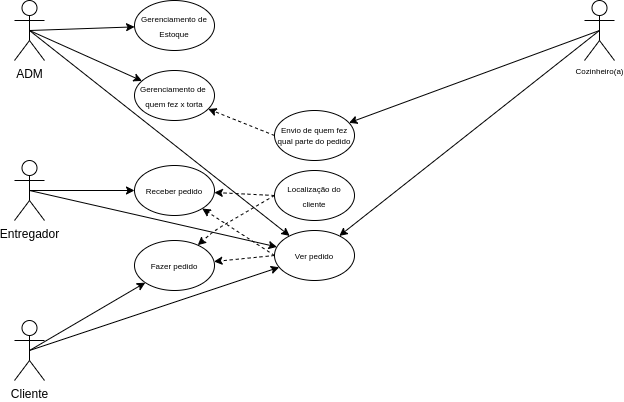

The diagram above was exported from draw.io. Its source (the exported page's mxGraphModel, read from the mxfile embedded in the PNG):
<mxGraphModel dx="813" dy="445" grid="1" gridSize="10" guides="1" tooltips="1" connect="1" arrows="1" fold="1" page="1" pageScale="1" pageWidth="827" pageHeight="1169" math="0" shadow="0">
  <root>
    <mxCell id="0" />
    <mxCell id="1" parent="0" />
    <mxCell id="kz1f5rwDreZAigJi7ZQ4-11" style="edgeStyle=none;orthogonalLoop=1;jettySize=auto;html=1;exitX=0.5;exitY=0.5;exitDx=0;exitDy=0;exitPerimeter=0;fontSize=8;" edge="1" parent="1" source="kz1f5rwDreZAigJi7ZQ4-1" target="kz1f5rwDreZAigJi7ZQ4-5">
      <mxGeometry relative="1" as="geometry" />
    </mxCell>
    <mxCell id="kz1f5rwDreZAigJi7ZQ4-12" style="edgeStyle=none;orthogonalLoop=1;jettySize=auto;html=1;exitX=0.5;exitY=0.5;exitDx=0;exitDy=0;exitPerimeter=0;fontSize=8;" edge="1" parent="1" source="kz1f5rwDreZAigJi7ZQ4-1" target="kz1f5rwDreZAigJi7ZQ4-6">
      <mxGeometry relative="1" as="geometry" />
    </mxCell>
    <mxCell id="kz1f5rwDreZAigJi7ZQ4-23" style="edgeStyle=none;orthogonalLoop=1;jettySize=auto;html=1;exitX=0.5;exitY=0.5;exitDx=0;exitDy=0;exitPerimeter=0;fontSize=8;" edge="1" parent="1" source="kz1f5rwDreZAigJi7ZQ4-1" target="kz1f5rwDreZAigJi7ZQ4-20">
      <mxGeometry relative="1" as="geometry" />
    </mxCell>
    <mxCell id="kz1f5rwDreZAigJi7ZQ4-1" value="ADM" style="shape=umlActor;verticalLabelPosition=bottom;verticalAlign=top;html=1;outlineConnect=0;" vertex="1" parent="1">
      <mxGeometry x="40" y="40" width="30" height="60" as="geometry" />
    </mxCell>
    <mxCell id="kz1f5rwDreZAigJi7ZQ4-10" style="edgeStyle=none;orthogonalLoop=1;jettySize=auto;html=1;exitX=0.5;exitY=0.5;exitDx=0;exitDy=0;exitPerimeter=0;fontSize=8;" edge="1" parent="1" source="kz1f5rwDreZAigJi7ZQ4-2" target="kz1f5rwDreZAigJi7ZQ4-7">
      <mxGeometry relative="1" as="geometry" />
    </mxCell>
    <mxCell id="kz1f5rwDreZAigJi7ZQ4-22" style="edgeStyle=none;orthogonalLoop=1;jettySize=auto;html=1;exitX=0.5;exitY=0.5;exitDx=0;exitDy=0;exitPerimeter=0;fontSize=8;" edge="1" parent="1" source="kz1f5rwDreZAigJi7ZQ4-2" target="kz1f5rwDreZAigJi7ZQ4-20">
      <mxGeometry relative="1" as="geometry" />
    </mxCell>
    <mxCell id="kz1f5rwDreZAigJi7ZQ4-2" value="Entregador" style="shape=umlActor;verticalLabelPosition=bottom;verticalAlign=top;html=1;outlineConnect=0;" vertex="1" parent="1">
      <mxGeometry x="40" y="200" width="30" height="60" as="geometry" />
    </mxCell>
    <mxCell id="kz1f5rwDreZAigJi7ZQ4-9" style="orthogonalLoop=1;jettySize=auto;html=1;exitX=0.5;exitY=0.5;exitDx=0;exitDy=0;exitPerimeter=0;fontSize=8;" edge="1" parent="1" source="kz1f5rwDreZAigJi7ZQ4-3" target="kz1f5rwDreZAigJi7ZQ4-8">
      <mxGeometry relative="1" as="geometry" />
    </mxCell>
    <mxCell id="kz1f5rwDreZAigJi7ZQ4-21" style="edgeStyle=none;orthogonalLoop=1;jettySize=auto;html=1;exitX=0.5;exitY=0.5;exitDx=0;exitDy=0;exitPerimeter=0;fontSize=8;" edge="1" parent="1" source="kz1f5rwDreZAigJi7ZQ4-3" target="kz1f5rwDreZAigJi7ZQ4-20">
      <mxGeometry relative="1" as="geometry" />
    </mxCell>
    <mxCell id="kz1f5rwDreZAigJi7ZQ4-3" value="Cliente" style="shape=umlActor;verticalLabelPosition=bottom;verticalAlign=top;html=1;outlineConnect=0;" vertex="1" parent="1">
      <mxGeometry x="40" y="360" width="30" height="60" as="geometry" />
    </mxCell>
    <mxCell id="kz1f5rwDreZAigJi7ZQ4-5" value="&lt;font style=&quot;font-size: 8px;&quot;&gt;Gerenciamento de Estoque&lt;/font&gt;" style="ellipse;whiteSpace=wrap;html=1;" vertex="1" parent="1">
      <mxGeometry x="160" y="40" width="80" height="50" as="geometry" />
    </mxCell>
    <mxCell id="kz1f5rwDreZAigJi7ZQ4-6" value="&lt;span style=&quot;font-size: 8px;&quot;&gt;Gerenciamento de&amp;nbsp;&lt;br&gt;quem fez x torta&lt;br&gt;&lt;/span&gt;" style="ellipse;whiteSpace=wrap;html=1;" vertex="1" parent="1">
      <mxGeometry x="160" y="110" width="80" height="50" as="geometry" />
    </mxCell>
    <mxCell id="kz1f5rwDreZAigJi7ZQ4-7" value="&lt;span style=&quot;font-size: 8px;&quot;&gt;Receber pedido&lt;br&gt;&lt;/span&gt;" style="ellipse;whiteSpace=wrap;html=1;" vertex="1" parent="1">
      <mxGeometry x="160" y="205" width="80" height="50" as="geometry" />
    </mxCell>
    <mxCell id="kz1f5rwDreZAigJi7ZQ4-8" value="&lt;span style=&quot;font-size: 8px;&quot;&gt;Fazer pedido&lt;br&gt;&lt;/span&gt;" style="ellipse;whiteSpace=wrap;html=1;" vertex="1" parent="1">
      <mxGeometry x="160" y="280" width="80" height="50" as="geometry" />
    </mxCell>
    <mxCell id="kz1f5rwDreZAigJi7ZQ4-14" style="edgeStyle=none;orthogonalLoop=1;jettySize=auto;html=1;exitX=0;exitY=0.5;exitDx=0;exitDy=0;fontSize=8;dashed=1;" edge="1" parent="1" source="kz1f5rwDreZAigJi7ZQ4-13" target="kz1f5rwDreZAigJi7ZQ4-8">
      <mxGeometry relative="1" as="geometry">
        <Array as="points">
          <mxPoint x="240" y="270" />
        </Array>
      </mxGeometry>
    </mxCell>
    <mxCell id="kz1f5rwDreZAigJi7ZQ4-15" style="edgeStyle=none;orthogonalLoop=1;jettySize=auto;html=1;exitX=0;exitY=0.5;exitDx=0;exitDy=0;dashed=1;fontSize=8;" edge="1" parent="1" source="kz1f5rwDreZAigJi7ZQ4-13" target="kz1f5rwDreZAigJi7ZQ4-7">
      <mxGeometry relative="1" as="geometry" />
    </mxCell>
    <mxCell id="kz1f5rwDreZAigJi7ZQ4-13" value="&lt;span style=&quot;font-size: 8px;&quot;&gt;Localização do cliente&lt;/span&gt;" style="ellipse;whiteSpace=wrap;html=1;" vertex="1" parent="1">
      <mxGeometry x="300" y="210" width="80" height="50" as="geometry" />
    </mxCell>
    <mxCell id="kz1f5rwDreZAigJi7ZQ4-19" style="edgeStyle=none;orthogonalLoop=1;jettySize=auto;html=1;exitX=0.5;exitY=0.5;exitDx=0;exitDy=0;exitPerimeter=0;fontSize=8;" edge="1" parent="1" source="kz1f5rwDreZAigJi7ZQ4-16" target="kz1f5rwDreZAigJi7ZQ4-17">
      <mxGeometry relative="1" as="geometry" />
    </mxCell>
    <mxCell id="kz1f5rwDreZAigJi7ZQ4-24" style="edgeStyle=none;orthogonalLoop=1;jettySize=auto;html=1;exitX=0.5;exitY=0.5;exitDx=0;exitDy=0;exitPerimeter=0;fontSize=8;" edge="1" parent="1" source="kz1f5rwDreZAigJi7ZQ4-16" target="kz1f5rwDreZAigJi7ZQ4-20">
      <mxGeometry relative="1" as="geometry" />
    </mxCell>
    <mxCell id="kz1f5rwDreZAigJi7ZQ4-16" value="Cozinheiro(a)" style="shape=umlActor;verticalLabelPosition=bottom;verticalAlign=top;html=1;outlineConnect=0;fontSize=8;" vertex="1" parent="1">
      <mxGeometry x="610" y="40" width="30" height="60" as="geometry" />
    </mxCell>
    <mxCell id="kz1f5rwDreZAigJi7ZQ4-18" style="edgeStyle=none;orthogonalLoop=1;jettySize=auto;html=1;exitX=0;exitY=0.5;exitDx=0;exitDy=0;dashed=1;fontSize=8;" edge="1" parent="1" source="kz1f5rwDreZAigJi7ZQ4-17" target="kz1f5rwDreZAigJi7ZQ4-6">
      <mxGeometry relative="1" as="geometry" />
    </mxCell>
    <mxCell id="kz1f5rwDreZAigJi7ZQ4-17" value="&lt;p style=&quot;line-height: 80%;&quot;&gt;&lt;span style=&quot;font-size: 8px;&quot;&gt;Envio de quem fez qual parte do pedido&lt;br&gt;&lt;/span&gt;&lt;/p&gt;" style="ellipse;whiteSpace=wrap;html=1;" vertex="1" parent="1">
      <mxGeometry x="300" y="150" width="80" height="50" as="geometry" />
    </mxCell>
    <mxCell id="kz1f5rwDreZAigJi7ZQ4-25" style="edgeStyle=none;orthogonalLoop=1;jettySize=auto;html=1;exitX=0;exitY=0.5;exitDx=0;exitDy=0;fontSize=8;dashed=1;" edge="1" parent="1" source="kz1f5rwDreZAigJi7ZQ4-20" target="kz1f5rwDreZAigJi7ZQ4-8">
      <mxGeometry relative="1" as="geometry" />
    </mxCell>
    <mxCell id="kz1f5rwDreZAigJi7ZQ4-26" style="edgeStyle=none;orthogonalLoop=1;jettySize=auto;html=1;exitX=0;exitY=0.5;exitDx=0;exitDy=0;dashed=1;fontSize=8;" edge="1" parent="1" source="kz1f5rwDreZAigJi7ZQ4-20" target="kz1f5rwDreZAigJi7ZQ4-7">
      <mxGeometry relative="1" as="geometry" />
    </mxCell>
    <mxCell id="kz1f5rwDreZAigJi7ZQ4-20" value="&lt;span style=&quot;font-size: 8px;&quot;&gt;Ver pedido&lt;/span&gt;" style="ellipse;whiteSpace=wrap;html=1;" vertex="1" parent="1">
      <mxGeometry x="300" y="270" width="80" height="50" as="geometry" />
    </mxCell>
  </root>
</mxGraphModel>